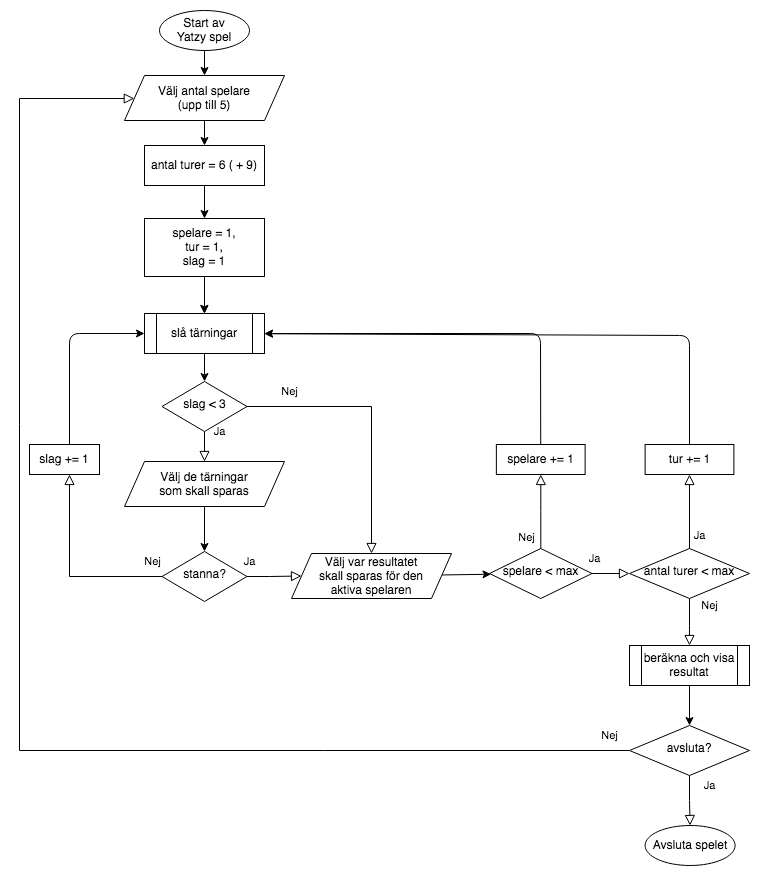

The diagram above was exported from draw.io. Its source (the exported page's mxGraphModel, read from the mxfile embedded in the PNG):
<mxGraphModel dx="1682" dy="1140" grid="1" gridSize="10" guides="1" tooltips="1" connect="1" arrows="1" fold="1" page="1" pageScale="1" pageWidth="827" pageHeight="1169" math="0" shadow="0">
  <root>
    <mxCell id="WIyWlLk6GJQsqaUBKTNV-0" />
    <mxCell id="WIyWlLk6GJQsqaUBKTNV-1" parent="WIyWlLk6GJQsqaUBKTNV-0" />
    <mxCell id="WIyWlLk6GJQsqaUBKTNV-4" value="Ja" style="rounded=0;html=1;jettySize=auto;orthogonalLoop=1;fontSize=11;endArrow=block;endFill=0;endSize=8;strokeWidth=1;shadow=0;labelBackgroundColor=none;edgeStyle=orthogonalEdgeStyle;" parent="WIyWlLk6GJQsqaUBKTNV-1" source="WIyWlLk6GJQsqaUBKTNV-6" target="whQzV-wP1E0VSiqKFHoj-6" edge="1">
      <mxGeometry x="-1" y="15" relative="1" as="geometry">
        <mxPoint as="offset" />
      </mxGeometry>
    </mxCell>
    <mxCell id="WIyWlLk6GJQsqaUBKTNV-5" value="Nej" style="edgeStyle=orthogonalEdgeStyle;rounded=0;html=1;jettySize=auto;orthogonalLoop=1;fontSize=11;endArrow=block;endFill=0;endSize=8;strokeWidth=1;shadow=0;labelBackgroundColor=none;" parent="WIyWlLk6GJQsqaUBKTNV-1" source="WIyWlLk6GJQsqaUBKTNV-6" target="whQzV-wP1E0VSiqKFHoj-23" edge="1">
      <mxGeometry x="-0.697" y="15" relative="1" as="geometry">
        <mxPoint x="1" as="offset" />
      </mxGeometry>
    </mxCell>
    <mxCell id="WIyWlLk6GJQsqaUBKTNV-6" value="slag &amp;lt; 3" style="rhombus;whiteSpace=wrap;html=1;shadow=0;fontFamily=Helvetica;fontSize=12;align=center;strokeWidth=1;spacing=6;spacingTop=-4;" parent="WIyWlLk6GJQsqaUBKTNV-1" vertex="1">
      <mxGeometry x="162.5" y="386" width="85" height="50" as="geometry" />
    </mxCell>
    <mxCell id="WIyWlLk6GJQsqaUBKTNV-9" value="Ja" style="edgeStyle=orthogonalEdgeStyle;rounded=0;html=1;jettySize=auto;orthogonalLoop=1;fontSize=11;endArrow=block;endFill=0;endSize=8;strokeWidth=1;shadow=0;labelBackgroundColor=none;" parent="WIyWlLk6GJQsqaUBKTNV-1" source="WIyWlLk6GJQsqaUBKTNV-10" target="whQzV-wP1E0VSiqKFHoj-23" edge="1">
      <mxGeometry x="-0.913" y="15" relative="1" as="geometry">
        <mxPoint as="offset" />
        <mxPoint x="320" y="581" as="targetPoint" />
      </mxGeometry>
    </mxCell>
    <mxCell id="WIyWlLk6GJQsqaUBKTNV-10" value="stanna?" style="rhombus;whiteSpace=wrap;html=1;shadow=0;fontFamily=Helvetica;fontSize=12;align=center;strokeWidth=1;spacing=6;spacingTop=-4;" parent="WIyWlLk6GJQsqaUBKTNV-1" vertex="1">
      <mxGeometry x="162.5" y="556" width="85" height="50" as="geometry" />
    </mxCell>
    <mxCell id="whQzV-wP1E0VSiqKFHoj-0" value="Välj antal spelare&lt;br&gt;(upp till 5)" style="shape=parallelogram;perimeter=parallelogramPerimeter;whiteSpace=wrap;html=1;fixedSize=1;" vertex="1" parent="WIyWlLk6GJQsqaUBKTNV-1">
      <mxGeometry x="125" y="80" width="160" height="45" as="geometry" />
    </mxCell>
    <mxCell id="whQzV-wP1E0VSiqKFHoj-1" value="antal turer = 6 ( + 9)" style="rounded=0;whiteSpace=wrap;html=1;" vertex="1" parent="WIyWlLk6GJQsqaUBKTNV-1">
      <mxGeometry x="145" y="150" width="120" height="40" as="geometry" />
    </mxCell>
    <mxCell id="whQzV-wP1E0VSiqKFHoj-25" value="" style="edgeStyle=orthogonalEdgeStyle;rounded=0;orthogonalLoop=1;jettySize=auto;html=1;" edge="1" parent="WIyWlLk6GJQsqaUBKTNV-1" source="whQzV-wP1E0VSiqKFHoj-3" target="whQzV-wP1E0VSiqKFHoj-5">
      <mxGeometry relative="1" as="geometry" />
    </mxCell>
    <mxCell id="whQzV-wP1E0VSiqKFHoj-3" value="spelare = 1,&lt;br&gt;tur = 1,&lt;br&gt;slag = 1" style="rounded=0;whiteSpace=wrap;html=1;" vertex="1" parent="WIyWlLk6GJQsqaUBKTNV-1">
      <mxGeometry x="145" y="223" width="120" height="58" as="geometry" />
    </mxCell>
    <mxCell id="whQzV-wP1E0VSiqKFHoj-5" value="slå tärningar" style="shape=process;whiteSpace=wrap;html=1;backgroundOutline=1;" vertex="1" parent="WIyWlLk6GJQsqaUBKTNV-1">
      <mxGeometry x="145" y="318" width="120" height="40" as="geometry" />
    </mxCell>
    <mxCell id="whQzV-wP1E0VSiqKFHoj-6" value="Välj de tärningar&lt;br&gt;som skall sparas" style="shape=parallelogram;perimeter=parallelogramPerimeter;whiteSpace=wrap;html=1;fixedSize=1;" vertex="1" parent="WIyWlLk6GJQsqaUBKTNV-1">
      <mxGeometry x="125" y="466" width="160" height="45" as="geometry" />
    </mxCell>
    <mxCell id="whQzV-wP1E0VSiqKFHoj-8" value="slag += 1" style="rounded=0;whiteSpace=wrap;html=1;" vertex="1" parent="WIyWlLk6GJQsqaUBKTNV-1">
      <mxGeometry x="30" y="449" width="70" height="30" as="geometry" />
    </mxCell>
    <mxCell id="whQzV-wP1E0VSiqKFHoj-9" value="Nej" style="rounded=0;html=1;jettySize=auto;orthogonalLoop=1;fontSize=11;endArrow=block;endFill=0;endSize=8;strokeWidth=1;shadow=0;labelBackgroundColor=none;edgeStyle=orthogonalEdgeStyle;" edge="1" parent="WIyWlLk6GJQsqaUBKTNV-1" source="WIyWlLk6GJQsqaUBKTNV-10" target="whQzV-wP1E0VSiqKFHoj-8">
      <mxGeometry x="-0.8901" y="-15" relative="1" as="geometry">
        <mxPoint x="1" as="offset" />
        <mxPoint x="162.5" y="581" as="sourcePoint" />
        <mxPoint x="205" y="296" as="targetPoint" />
        <Array as="points">
          <mxPoint x="70" y="581" />
        </Array>
      </mxGeometry>
    </mxCell>
    <mxCell id="whQzV-wP1E0VSiqKFHoj-11" value="" style="endArrow=classic;html=1;edgeStyle=orthogonalEdgeStyle;" edge="1" parent="WIyWlLk6GJQsqaUBKTNV-1" source="whQzV-wP1E0VSiqKFHoj-8" target="whQzV-wP1E0VSiqKFHoj-5">
      <mxGeometry width="50" height="50" relative="1" as="geometry">
        <mxPoint x="40" y="346" as="sourcePoint" />
        <mxPoint x="210" y="296" as="targetPoint" />
        <Array as="points">
          <mxPoint x="70" y="338" />
        </Array>
      </mxGeometry>
    </mxCell>
    <mxCell id="whQzV-wP1E0VSiqKFHoj-15" value="" style="endArrow=classic;html=1;" edge="1" parent="WIyWlLk6GJQsqaUBKTNV-1" source="whQzV-wP1E0VSiqKFHoj-26" target="whQzV-wP1E0VSiqKFHoj-0">
      <mxGeometry width="50" height="50" relative="1" as="geometry">
        <mxPoint x="205" y="55" as="sourcePoint" />
        <mxPoint x="420" y="120" as="targetPoint" />
      </mxGeometry>
    </mxCell>
    <mxCell id="whQzV-wP1E0VSiqKFHoj-16" value="" style="endArrow=classic;html=1;" edge="1" parent="WIyWlLk6GJQsqaUBKTNV-1" source="whQzV-wP1E0VSiqKFHoj-0" target="whQzV-wP1E0VSiqKFHoj-1">
      <mxGeometry width="50" height="50" relative="1" as="geometry">
        <mxPoint x="215" y="65" as="sourcePoint" />
        <mxPoint x="215" y="90" as="targetPoint" />
      </mxGeometry>
    </mxCell>
    <mxCell id="whQzV-wP1E0VSiqKFHoj-18" value="" style="endArrow=classic;html=1;" edge="1" parent="WIyWlLk6GJQsqaUBKTNV-1" source="whQzV-wP1E0VSiqKFHoj-1" target="whQzV-wP1E0VSiqKFHoj-3">
      <mxGeometry width="50" height="50" relative="1" as="geometry">
        <mxPoint x="225" y="75" as="sourcePoint" />
        <mxPoint x="225" y="100" as="targetPoint" />
      </mxGeometry>
    </mxCell>
    <mxCell id="whQzV-wP1E0VSiqKFHoj-20" value="" style="endArrow=classic;html=1;" edge="1" parent="WIyWlLk6GJQsqaUBKTNV-1" target="whQzV-wP1E0VSiqKFHoj-5">
      <mxGeometry width="50" height="50" relative="1" as="geometry">
        <mxPoint x="204.72222222222217" y="313" as="sourcePoint" />
        <mxPoint x="350" y="203" as="targetPoint" />
      </mxGeometry>
    </mxCell>
    <mxCell id="whQzV-wP1E0VSiqKFHoj-21" value="" style="endArrow=classic;html=1;" edge="1" parent="WIyWlLk6GJQsqaUBKTNV-1" source="whQzV-wP1E0VSiqKFHoj-5" target="WIyWlLk6GJQsqaUBKTNV-6">
      <mxGeometry width="50" height="50" relative="1" as="geometry">
        <mxPoint x="360" y="146" as="sourcePoint" />
        <mxPoint x="360" y="186" as="targetPoint" />
      </mxGeometry>
    </mxCell>
    <mxCell id="whQzV-wP1E0VSiqKFHoj-22" value="" style="endArrow=classic;html=1;" edge="1" parent="WIyWlLk6GJQsqaUBKTNV-1" source="whQzV-wP1E0VSiqKFHoj-6" target="WIyWlLk6GJQsqaUBKTNV-10">
      <mxGeometry width="50" height="50" relative="1" as="geometry">
        <mxPoint x="370" y="156" as="sourcePoint" />
        <mxPoint x="370" y="196" as="targetPoint" />
      </mxGeometry>
    </mxCell>
    <mxCell id="whQzV-wP1E0VSiqKFHoj-23" value="Välj var resultatet&lt;br&gt;skall sparas för den&lt;br&gt;aktiva spelaren" style="shape=parallelogram;perimeter=parallelogramPerimeter;whiteSpace=wrap;html=1;fixedSize=1;" vertex="1" parent="WIyWlLk6GJQsqaUBKTNV-1">
      <mxGeometry x="292" y="558" width="160" height="45" as="geometry" />
    </mxCell>
    <mxCell id="whQzV-wP1E0VSiqKFHoj-24" value="spelare &amp;lt; max" style="rhombus;whiteSpace=wrap;html=1;shadow=0;fontFamily=Helvetica;fontSize=12;align=center;strokeWidth=1;spacing=6;spacingTop=-4;" vertex="1" parent="WIyWlLk6GJQsqaUBKTNV-1">
      <mxGeometry x="490" y="553" width="102.5" height="50" as="geometry" />
    </mxCell>
    <mxCell id="whQzV-wP1E0VSiqKFHoj-26" value="Start av&lt;br&gt;Yatzy spel" style="ellipse;whiteSpace=wrap;html=1;" vertex="1" parent="WIyWlLk6GJQsqaUBKTNV-1">
      <mxGeometry x="160" y="15" width="90" height="40" as="geometry" />
    </mxCell>
    <mxCell id="whQzV-wP1E0VSiqKFHoj-28" value="" style="endArrow=classic;html=1;" edge="1" parent="WIyWlLk6GJQsqaUBKTNV-1" source="whQzV-wP1E0VSiqKFHoj-38" target="whQzV-wP1E0VSiqKFHoj-41">
      <mxGeometry width="50" height="50" relative="1" as="geometry">
        <mxPoint x="414" y="190" as="sourcePoint" />
        <mxPoint x="414" y="260" as="targetPoint" />
      </mxGeometry>
    </mxCell>
    <mxCell id="whQzV-wP1E0VSiqKFHoj-29" value="" style="endArrow=classic;html=1;" edge="1" parent="WIyWlLk6GJQsqaUBKTNV-1" source="whQzV-wP1E0VSiqKFHoj-23" target="whQzV-wP1E0VSiqKFHoj-24">
      <mxGeometry width="50" height="50" relative="1" as="geometry">
        <mxPoint x="424" y="200" as="sourcePoint" />
        <mxPoint x="424" y="270" as="targetPoint" />
      </mxGeometry>
    </mxCell>
    <mxCell id="whQzV-wP1E0VSiqKFHoj-30" value="Nej" style="edgeStyle=orthogonalEdgeStyle;rounded=0;html=1;jettySize=auto;orthogonalLoop=1;fontSize=11;endArrow=block;endFill=0;endSize=8;strokeWidth=1;shadow=0;labelBackgroundColor=none;" edge="1" parent="WIyWlLk6GJQsqaUBKTNV-1" source="whQzV-wP1E0VSiqKFHoj-24" target="whQzV-wP1E0VSiqKFHoj-31">
      <mxGeometry x="-0.697" y="15" relative="1" as="geometry">
        <mxPoint x="1" as="offset" />
        <mxPoint x="257.5" y="421" as="sourcePoint" />
        <mxPoint x="541" y="480" as="targetPoint" />
      </mxGeometry>
    </mxCell>
    <mxCell id="whQzV-wP1E0VSiqKFHoj-31" value="spelare += 1" style="rounded=0;whiteSpace=wrap;html=1;" vertex="1" parent="WIyWlLk6GJQsqaUBKTNV-1">
      <mxGeometry x="496.87" y="449" width="88.75" height="30" as="geometry" />
    </mxCell>
    <mxCell id="whQzV-wP1E0VSiqKFHoj-32" value="" style="endArrow=classic;html=1;" edge="1" parent="WIyWlLk6GJQsqaUBKTNV-1" source="whQzV-wP1E0VSiqKFHoj-31" target="whQzV-wP1E0VSiqKFHoj-5">
      <mxGeometry width="50" height="50" relative="1" as="geometry">
        <mxPoint x="424" y="200" as="sourcePoint" />
        <mxPoint x="424" y="270" as="targetPoint" />
        <Array as="points">
          <mxPoint x="541" y="338" />
        </Array>
      </mxGeometry>
    </mxCell>
    <mxCell id="whQzV-wP1E0VSiqKFHoj-33" value="antal turer &amp;lt; max" style="rhombus;whiteSpace=wrap;html=1;shadow=0;fontFamily=Helvetica;fontSize=12;align=center;strokeWidth=1;spacing=6;spacingTop=-4;" vertex="1" parent="WIyWlLk6GJQsqaUBKTNV-1">
      <mxGeometry x="630" y="553" width="120" height="50" as="geometry" />
    </mxCell>
    <mxCell id="whQzV-wP1E0VSiqKFHoj-34" value="Ja" style="edgeStyle=orthogonalEdgeStyle;rounded=0;html=1;jettySize=auto;orthogonalLoop=1;fontSize=11;endArrow=block;endFill=0;endSize=8;strokeWidth=1;shadow=0;labelBackgroundColor=none;" edge="1" parent="WIyWlLk6GJQsqaUBKTNV-1" source="whQzV-wP1E0VSiqKFHoj-24" target="whQzV-wP1E0VSiqKFHoj-33">
      <mxGeometry x="-0.913" y="15" relative="1" as="geometry">
        <mxPoint as="offset" />
        <mxPoint x="257.5" y="591" as="sourcePoint" />
        <mxPoint x="312" y="590.5" as="targetPoint" />
      </mxGeometry>
    </mxCell>
    <mxCell id="whQzV-wP1E0VSiqKFHoj-35" value="tur += 1" style="rounded=0;whiteSpace=wrap;html=1;" vertex="1" parent="WIyWlLk6GJQsqaUBKTNV-1">
      <mxGeometry x="645.62" y="449" width="88.75" height="30" as="geometry" />
    </mxCell>
    <mxCell id="whQzV-wP1E0VSiqKFHoj-36" value="Ja" style="edgeStyle=orthogonalEdgeStyle;rounded=0;html=1;jettySize=auto;orthogonalLoop=1;fontSize=11;endArrow=block;endFill=0;endSize=8;strokeWidth=1;shadow=0;labelBackgroundColor=none;" edge="1" parent="WIyWlLk6GJQsqaUBKTNV-1" source="whQzV-wP1E0VSiqKFHoj-33" target="whQzV-wP1E0VSiqKFHoj-35">
      <mxGeometry x="-0.6486" y="-10" relative="1" as="geometry">
        <mxPoint as="offset" />
        <mxPoint x="257.5" y="591" as="sourcePoint" />
        <mxPoint x="312" y="590.5" as="targetPoint" />
      </mxGeometry>
    </mxCell>
    <mxCell id="whQzV-wP1E0VSiqKFHoj-37" value="" style="endArrow=classic;html=1;" edge="1" parent="WIyWlLk6GJQsqaUBKTNV-1" source="whQzV-wP1E0VSiqKFHoj-35" target="whQzV-wP1E0VSiqKFHoj-5">
      <mxGeometry width="50" height="50" relative="1" as="geometry">
        <mxPoint x="424" y="200" as="sourcePoint" />
        <mxPoint x="424" y="270" as="targetPoint" />
        <Array as="points">
          <mxPoint x="690" y="340" />
        </Array>
      </mxGeometry>
    </mxCell>
    <mxCell id="whQzV-wP1E0VSiqKFHoj-38" value="beräkna och visa&lt;br&gt; resultat&lt;br&gt;" style="shape=process;whiteSpace=wrap;html=1;backgroundOutline=1;" vertex="1" parent="WIyWlLk6GJQsqaUBKTNV-1">
      <mxGeometry x="630" y="650" width="120" height="40" as="geometry" />
    </mxCell>
    <mxCell id="whQzV-wP1E0VSiqKFHoj-39" value="Nej" style="rounded=0;html=1;jettySize=auto;orthogonalLoop=1;fontSize=11;endArrow=block;endFill=0;endSize=8;strokeWidth=1;shadow=0;labelBackgroundColor=none;edgeStyle=orthogonalEdgeStyle;" edge="1" parent="WIyWlLk6GJQsqaUBKTNV-1" source="whQzV-wP1E0VSiqKFHoj-33" target="whQzV-wP1E0VSiqKFHoj-38">
      <mxGeometry x="-0.7021" y="20" relative="1" as="geometry">
        <mxPoint as="offset" />
        <mxPoint x="172.5" y="591" as="sourcePoint" />
        <mxPoint x="80" y="489" as="targetPoint" />
        <Array as="points">
          <mxPoint x="690" y="630" />
          <mxPoint x="690" y="630" />
        </Array>
      </mxGeometry>
    </mxCell>
    <mxCell id="whQzV-wP1E0VSiqKFHoj-41" value="avsluta?" style="rhombus;whiteSpace=wrap;html=1;shadow=0;fontFamily=Helvetica;fontSize=12;align=center;strokeWidth=1;spacing=6;spacingTop=-4;" vertex="1" parent="WIyWlLk6GJQsqaUBKTNV-1">
      <mxGeometry x="630" y="730" width="120" height="50" as="geometry" />
    </mxCell>
    <mxCell id="whQzV-wP1E0VSiqKFHoj-42" value="Nej" style="rounded=0;html=1;jettySize=auto;orthogonalLoop=1;fontSize=11;endArrow=block;endFill=0;endSize=8;strokeWidth=1;shadow=0;labelBackgroundColor=none;edgeStyle=orthogonalEdgeStyle;" edge="1" parent="WIyWlLk6GJQsqaUBKTNV-1" source="whQzV-wP1E0VSiqKFHoj-41" target="whQzV-wP1E0VSiqKFHoj-0">
      <mxGeometry x="-0.9709" y="-15" relative="1" as="geometry">
        <mxPoint as="offset" />
        <mxPoint x="172.5" y="591" as="sourcePoint" />
        <mxPoint x="80" y="489" as="targetPoint" />
        <Array as="points">
          <mxPoint x="20" y="755" />
          <mxPoint x="20" y="103" />
        </Array>
      </mxGeometry>
    </mxCell>
    <mxCell id="whQzV-wP1E0VSiqKFHoj-43" value="Ja" style="edgeStyle=orthogonalEdgeStyle;rounded=0;html=1;jettySize=auto;orthogonalLoop=1;fontSize=11;endArrow=block;endFill=0;endSize=8;strokeWidth=1;shadow=0;labelBackgroundColor=none;" edge="1" parent="WIyWlLk6GJQsqaUBKTNV-1" source="whQzV-wP1E0VSiqKFHoj-41" target="whQzV-wP1E0VSiqKFHoj-44">
      <mxGeometry x="-0.6" y="20" relative="1" as="geometry">
        <mxPoint as="offset" />
        <mxPoint x="257.5" y="591" as="sourcePoint" />
        <mxPoint x="690" y="830" as="targetPoint" />
      </mxGeometry>
    </mxCell>
    <mxCell id="whQzV-wP1E0VSiqKFHoj-44" value="Avsluta spelet" style="ellipse;whiteSpace=wrap;html=1;" vertex="1" parent="WIyWlLk6GJQsqaUBKTNV-1">
      <mxGeometry x="645.62" y="830" width="90" height="40" as="geometry" />
    </mxCell>
  </root>
</mxGraphModel>